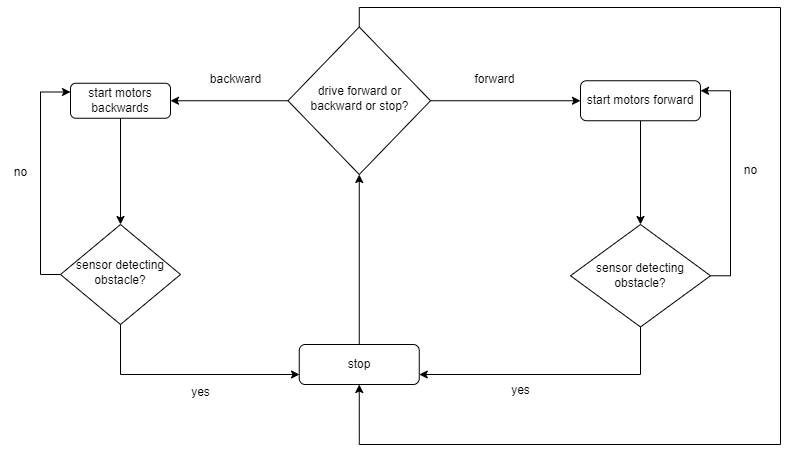

The diagram above was exported from draw.io. Its source (the exported page's mxGraphModel, read from the mxfile embedded in the PNG):
<mxGraphModel dx="2273" dy="1123" grid="1" gridSize="10" guides="1" tooltips="1" connect="1" arrows="1" fold="1" page="1" pageScale="1" pageWidth="827" pageHeight="1169" math="0" shadow="0">
  <root>
    <mxCell id="WIyWlLk6GJQsqaUBKTNV-0" />
    <mxCell id="WIyWlLk6GJQsqaUBKTNV-1" parent="WIyWlLk6GJQsqaUBKTNV-0" />
    <mxCell id="_4T7QI9qiGPiGrHMx1af-152" style="edgeStyle=orthogonalEdgeStyle;rounded=0;orthogonalLoop=1;jettySize=auto;html=1;exitX=0.5;exitY=0;exitDx=0;exitDy=0;entryX=0.5;entryY=1;entryDx=0;entryDy=0;" parent="WIyWlLk6GJQsqaUBKTNV-1" source="WIyWlLk6GJQsqaUBKTNV-3" target="WIyWlLk6GJQsqaUBKTNV-6" edge="1">
      <mxGeometry relative="1" as="geometry" />
    </mxCell>
    <mxCell id="WIyWlLk6GJQsqaUBKTNV-3" value="stop" style="rounded=1;whiteSpace=wrap;html=1;fontSize=12;glass=0;strokeWidth=1;shadow=0;" parent="WIyWlLk6GJQsqaUBKTNV-1" vertex="1">
      <mxGeometry x="308.75" y="490" width="120" height="40" as="geometry" />
    </mxCell>
    <mxCell id="_4T7QI9qiGPiGrHMx1af-13" style="edgeStyle=orthogonalEdgeStyle;rounded=0;orthogonalLoop=1;jettySize=auto;html=1;exitX=0.5;exitY=0;exitDx=0;exitDy=0;entryX=0.5;entryY=1;entryDx=0;entryDy=0;" parent="WIyWlLk6GJQsqaUBKTNV-1" source="WIyWlLk6GJQsqaUBKTNV-6" target="WIyWlLk6GJQsqaUBKTNV-3" edge="1">
      <mxGeometry relative="1" as="geometry">
        <mxPoint x="10" y="580" as="targetPoint" />
        <Array as="points">
          <mxPoint x="369" y="153" />
          <mxPoint x="790" y="153" />
          <mxPoint x="790" y="590" />
          <mxPoint x="369" y="590" />
        </Array>
      </mxGeometry>
    </mxCell>
    <mxCell id="_4T7QI9qiGPiGrHMx1af-153" style="edgeStyle=orthogonalEdgeStyle;rounded=0;orthogonalLoop=1;jettySize=auto;html=1;exitX=1;exitY=0.5;exitDx=0;exitDy=0;entryX=0;entryY=0.5;entryDx=0;entryDy=0;" parent="WIyWlLk6GJQsqaUBKTNV-1" source="WIyWlLk6GJQsqaUBKTNV-6" target="WIyWlLk6GJQsqaUBKTNV-7" edge="1">
      <mxGeometry relative="1" as="geometry" />
    </mxCell>
    <mxCell id="_4T7QI9qiGPiGrHMx1af-154" style="edgeStyle=orthogonalEdgeStyle;rounded=0;orthogonalLoop=1;jettySize=auto;html=1;exitX=0;exitY=0.5;exitDx=0;exitDy=0;entryX=1;entryY=0.5;entryDx=0;entryDy=0;" parent="WIyWlLk6GJQsqaUBKTNV-1" source="WIyWlLk6GJQsqaUBKTNV-6" target="_4T7QI9qiGPiGrHMx1af-5" edge="1">
      <mxGeometry relative="1" as="geometry" />
    </mxCell>
    <mxCell id="WIyWlLk6GJQsqaUBKTNV-6" value="drive forward or backward or stop?" style="rhombus;whiteSpace=wrap;html=1;shadow=0;fontFamily=Helvetica;fontSize=12;align=center;strokeWidth=1;spacing=6;spacingTop=-4;" parent="WIyWlLk6GJQsqaUBKTNV-1" vertex="1">
      <mxGeometry x="297.5" y="172.5" width="142.5" height="147.5" as="geometry" />
    </mxCell>
    <mxCell id="_4T7QI9qiGPiGrHMx1af-16" style="edgeStyle=orthogonalEdgeStyle;rounded=0;orthogonalLoop=1;jettySize=auto;html=1;exitX=0.5;exitY=1;exitDx=0;exitDy=0;entryX=0.5;entryY=0;entryDx=0;entryDy=0;" parent="WIyWlLk6GJQsqaUBKTNV-1" source="WIyWlLk6GJQsqaUBKTNV-7" target="_4T7QI9qiGPiGrHMx1af-14" edge="1">
      <mxGeometry relative="1" as="geometry" />
    </mxCell>
    <mxCell id="WIyWlLk6GJQsqaUBKTNV-7" value="start motors forward" style="rounded=1;whiteSpace=wrap;html=1;fontSize=12;glass=0;strokeWidth=1;shadow=0;" parent="WIyWlLk6GJQsqaUBKTNV-1" vertex="1">
      <mxGeometry x="590" y="226.25" width="120" height="40" as="geometry" />
    </mxCell>
    <mxCell id="_4T7QI9qiGPiGrHMx1af-6" style="edgeStyle=orthogonalEdgeStyle;rounded=0;orthogonalLoop=1;jettySize=auto;html=1;exitX=0;exitY=0.5;exitDx=0;exitDy=0;entryX=0;entryY=0.25;entryDx=0;entryDy=0;" parent="WIyWlLk6GJQsqaUBKTNV-1" source="WIyWlLk6GJQsqaUBKTNV-10" target="_4T7QI9qiGPiGrHMx1af-5" edge="1">
      <mxGeometry relative="1" as="geometry" />
    </mxCell>
    <mxCell id="_4T7QI9qiGPiGrHMx1af-11" style="edgeStyle=orthogonalEdgeStyle;rounded=0;orthogonalLoop=1;jettySize=auto;html=1;exitX=0.5;exitY=1;exitDx=0;exitDy=0;" parent="WIyWlLk6GJQsqaUBKTNV-1" source="WIyWlLk6GJQsqaUBKTNV-10" edge="1">
      <mxGeometry relative="1" as="geometry">
        <mxPoint x="309" y="520" as="targetPoint" />
        <Array as="points">
          <mxPoint x="130" y="520" />
          <mxPoint x="309" y="520" />
        </Array>
      </mxGeometry>
    </mxCell>
    <mxCell id="WIyWlLk6GJQsqaUBKTNV-10" value="sensor detecting obstacle?" style="rhombus;whiteSpace=wrap;html=1;shadow=0;fontFamily=Helvetica;fontSize=12;align=center;strokeWidth=1;spacing=6;spacingTop=-4;" parent="WIyWlLk6GJQsqaUBKTNV-1" vertex="1">
      <mxGeometry x="70" y="370" width="120" height="100" as="geometry" />
    </mxCell>
    <mxCell id="_4T7QI9qiGPiGrHMx1af-4" value="backward" style="text;html=1;align=center;verticalAlign=middle;resizable=0;points=[];autosize=1;strokeColor=none;fillColor=none;" parent="WIyWlLk6GJQsqaUBKTNV-1" vertex="1">
      <mxGeometry x="210" y="210" width="70" height="30" as="geometry" />
    </mxCell>
    <mxCell id="_4T7QI9qiGPiGrHMx1af-7" value="no" style="text;html=1;align=center;verticalAlign=middle;resizable=0;points=[];autosize=1;strokeColor=none;fillColor=none;" parent="WIyWlLk6GJQsqaUBKTNV-1" vertex="1">
      <mxGeometry x="10" y="303" width="40" height="30" as="geometry" />
    </mxCell>
    <mxCell id="_4T7QI9qiGPiGrHMx1af-151" style="edgeStyle=orthogonalEdgeStyle;rounded=0;orthogonalLoop=1;jettySize=auto;html=1;exitX=0.5;exitY=1;exitDx=0;exitDy=0;" parent="WIyWlLk6GJQsqaUBKTNV-1" source="_4T7QI9qiGPiGrHMx1af-5" target="WIyWlLk6GJQsqaUBKTNV-10" edge="1">
      <mxGeometry relative="1" as="geometry" />
    </mxCell>
    <mxCell id="_4T7QI9qiGPiGrHMx1af-5" value="start motors backwards" style="rounded=1;whiteSpace=wrap;html=1;" parent="WIyWlLk6GJQsqaUBKTNV-1" vertex="1">
      <mxGeometry x="80" y="228.75" width="100" height="35" as="geometry" />
    </mxCell>
    <mxCell id="_4T7QI9qiGPiGrHMx1af-12" value="yes" style="text;html=1;align=center;verticalAlign=middle;resizable=0;points=[];autosize=1;strokeColor=none;fillColor=none;" parent="WIyWlLk6GJQsqaUBKTNV-1" vertex="1">
      <mxGeometry x="190" y="523" width="40" height="30" as="geometry" />
    </mxCell>
    <mxCell id="_4T7QI9qiGPiGrHMx1af-15" style="edgeStyle=orthogonalEdgeStyle;rounded=0;orthogonalLoop=1;jettySize=auto;html=1;exitX=0.5;exitY=1;exitDx=0;exitDy=0;entryX=1;entryY=0.75;entryDx=0;entryDy=0;" parent="WIyWlLk6GJQsqaUBKTNV-1" source="_4T7QI9qiGPiGrHMx1af-14" target="WIyWlLk6GJQsqaUBKTNV-3" edge="1">
      <mxGeometry relative="1" as="geometry" />
    </mxCell>
    <mxCell id="_4T7QI9qiGPiGrHMx1af-18" style="edgeStyle=orthogonalEdgeStyle;rounded=0;orthogonalLoop=1;jettySize=auto;html=1;exitX=1;exitY=0.5;exitDx=0;exitDy=0;entryX=1;entryY=0.25;entryDx=0;entryDy=0;" parent="WIyWlLk6GJQsqaUBKTNV-1" source="_4T7QI9qiGPiGrHMx1af-14" target="WIyWlLk6GJQsqaUBKTNV-7" edge="1">
      <mxGeometry relative="1" as="geometry" />
    </mxCell>
    <mxCell id="_4T7QI9qiGPiGrHMx1af-14" value="sensor detecting obstacle?" style="rhombus;whiteSpace=wrap;html=1;" parent="WIyWlLk6GJQsqaUBKTNV-1" vertex="1">
      <mxGeometry x="580" y="370" width="140" height="102.5" as="geometry" />
    </mxCell>
    <mxCell id="_4T7QI9qiGPiGrHMx1af-17" value="yes&lt;div&gt;&lt;br&gt;&lt;/div&gt;" style="text;html=1;align=center;verticalAlign=middle;resizable=0;points=[];autosize=1;strokeColor=none;fillColor=none;" parent="WIyWlLk6GJQsqaUBKTNV-1" vertex="1">
      <mxGeometry x="510" y="523" width="40" height="40" as="geometry" />
    </mxCell>
    <mxCell id="_4T7QI9qiGPiGrHMx1af-19" value="no&lt;div&gt;&lt;br&gt;&lt;/div&gt;" style="text;html=1;align=center;verticalAlign=middle;resizable=0;points=[];autosize=1;strokeColor=none;fillColor=none;" parent="WIyWlLk6GJQsqaUBKTNV-1" vertex="1">
      <mxGeometry x="740" y="303" width="40" height="40" as="geometry" />
    </mxCell>
    <mxCell id="_4T7QI9qiGPiGrHMx1af-155" value="forward" style="text;html=1;align=center;verticalAlign=middle;resizable=0;points=[];autosize=1;strokeColor=none;fillColor=none;" parent="WIyWlLk6GJQsqaUBKTNV-1" vertex="1">
      <mxGeometry x="474" y="210" width="60" height="30" as="geometry" />
    </mxCell>
  </root>
</mxGraphModel>